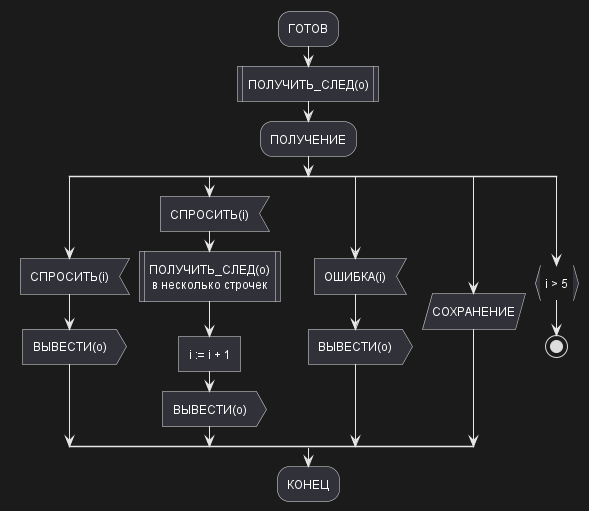

The diagram above was rendered by PlantUML. Its source (embedded in the PNG):
@startuml
:ГОТОВ;
:ПОЛУЧИТЬ_СЛЕД(o)|
:ПОЛУЧЕНИЕ;

split
 :СПРОСИТЬ(i)<
 :ВЫВЕСТИ(o)>

split again
 :СПРОСИТЬ(i)<
 :ПОЛУЧИТЬ_СЛЕД(o)
  в несколько строчек|
 :i := i + 1]
 :ВЫВЕСТИ(o)>

split again
 :ОШИБКА(i)<
 :ВЫВЕСТИ(o)>

split again
 :СОХРАНЕНИЕ/

split again
 :i > 5}
stop

end split

:КОНЕЦ;
@enduml